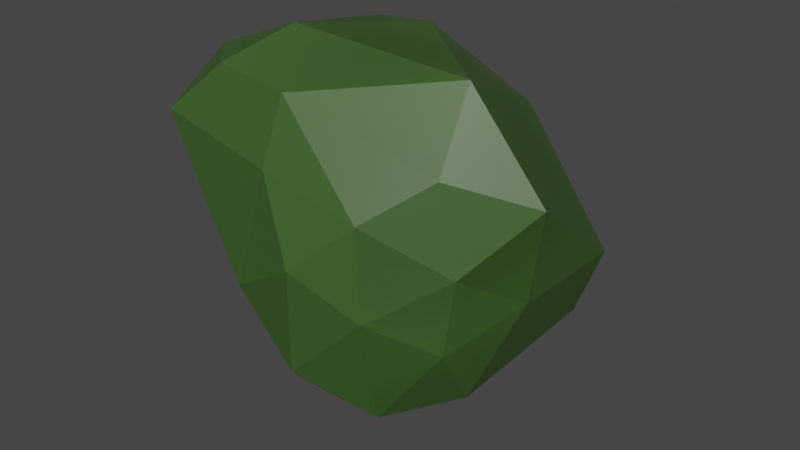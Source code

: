 # Source: bush.blend  (saved by Blender 3.0.42; exported with 4.5.12 LTS)
import bpy
from mathutils import Matrix  # noqa: F401  (used for matrix-valued properties, if any)

bpy.ops.wm.read_factory_settings(use_empty=True)
scene = bpy.context.scene
scene.name = 'Scene'

# ---- collections
col_collection = bpy.data.collections.new('Collection'); scene.collection.children.link(col_collection)

# ---- images (referenced by path relative to the original .blend; pixels are not part of the script)
import os
ASSET_DIR = os.environ.get("B2B_ASSET_DIR", "")  # directory of the original .blend (textures are referenced by path, not embedded)
HERE = os.path.dirname(os.path.abspath(__file__))  # packed textures are extracted next to this script under _unpacked/

def load_image(name, relpath, width, height, colorspace="sRGB"):
    """Load a texture the original file referenced (path relative to the .blend, or extracted next to this script)."""
    p = next((c for c in (os.path.join(HERE, relpath), os.path.join(ASSET_DIR, relpath)) if relpath and os.path.exists(c)), "")
    if p:
        img = bpy.data.images.load(p, check_existing=True)
        img.name = name
    else:  # same state as the original file: an image datablock whose file is absent (Cycles renders it pink)
        img = bpy.data.images.new(name, width, height)
        img.source = "FILE"
        img.filepath = "//" + (relpath or name)
    img.colorspace_settings.name = colorspace
    return img
img_bush = load_image('bush', '_unpacked/bush.c648e401.png', 2048, 2048, 'sRGB')

# ---- materials (node trees are filled in below, after node groups)
mat_material_001 = bpy.data.materials.new('Material.001')
mat_material_001.use_transparent_shadow = False

# ---- material node trees
mat_material_001.use_nodes = True; mat_material_001.node_tree.nodes.clear()
_N = mat_material_001.node_tree.nodes; _L = mat_material_001.node_tree.links
n0 = _N.new('ShaderNodeBsdfPrincipled'); n0.name = 'Principled BSDF'; n0.location = (10, 300)
n0.distribution = 'GGX'
n0.subsurface_method = 'RANDOM_WALK_SKIN'
n0.inputs[3].default_value = 1.45
n0.inputs[27].default_value = (0.0, 0.0, 0.0, 1.0)
n0.inputs[28].default_value = 1.0
n1 = _N.new('ShaderNodeOutputMaterial'); n1.name = 'Material Output'; n1.location = (300, 300)
n2 = _N.new('ShaderNodeTexImage'); n2.name = 'Image Texture'; n2.location = (-280, 280)
n2.image = img_bush
_L.new(n0.outputs[0], n1.inputs[0])
_L.new(n2.outputs[0], n0.inputs[0])
n1.is_active_output = True

# ---- world
world_world = bpy.data.worlds.new('World'); scene.world = world_world
world_world.use_nodes = True; world_world.node_tree.nodes.clear()
_N = world_world.node_tree.nodes; _L = world_world.node_tree.links
n0 = _N.new('ShaderNodeOutputWorld'); n0.name = 'World Output'; n0.location = (300, 300)
n1 = _N.new('ShaderNodeBackground'); n1.name = 'Background'; n1.location = (10, 300)
n1.inputs[0].default_value = (0.05088, 0.05088, 0.05088, 1.0)
_L.new(n1.outputs[0], n0.inputs[0])
n0.is_active_output = True
world_world.color = (0.05088, 0.05088, 0.05088)
world_world.use_sun_shadow = False
world_world.sun_shadow_jitter_overblur = 0.0

# ---- meshes
me_icosphere = bpy.data.meshes.new('Icosphere')
me_icosphere.from_pydata([(0.001072, 0.006489, -0.01448), (0.1867, 0.1294, 0.1415), (-0.2116, 0.0943, 0.237), (-0.2872, 0.1359, -0.1252), (-0.07042, 0.1429, -0.3295), (0.1971, 0.1334, -0.1476), (-0.08784, 0.4555, 0.2427), (-0.3518, 0.339, 0.06789), (-0.2885, 0.3622, -0.18), (0.02713, 0.3568, -0.4197), (0.2975, 0.4207, -0.04987), (-0.1021, 0.6145, -0.02244), (-0.06643, 0.03439, 0.1196), (0.1073, 0.04197, 0.07936), (-0.05566, 0.07107, 0.2319), (0.2264, 0.1207, 5.446e-05), (0.1122, 0.04396, -0.08241), (-0.1423, 0.03869, -0.1053), (-0.3183, 0.07473, 0.1423), (-0.03514, 0.04253, -0.2272), (-0.178, 0.123, -0.2312), (0.07647, 0.1199, -0.3084), (0.312, 0.2134, 0.1031), (0.2615, 0.2576, -0.08606), (-0.1623, 0.2083, 0.2843), (0.1757, 0.2116, 0.2656), (-0.3801, 0.2654, -0.02892), (-0.3322, 0.2102, 0.2162), (-0.1566, 0.2481, -0.3205), (-0.2973, 0.2873, -0.1352), (0.186, 0.2134, -0.2695), (-0.05184, 0.246, -0.4159), (0.08161, 0.5144, 0.1227), (-0.2138, 0.4718, 0.227), (-0.2845, 0.3784, -0.08579), (-0.1573, 0.3842, -0.4218), (0.2405, 0.4368, -0.1879), (-0.03597, 0.5842, 0.1002), (0.08694, 0.559, -0.02262), (-0.2431, 0.4825, 0.05782), (-0.2336, 0.5693, -0.09606), (0.03235, 0.5208, -0.3153)], [], [(0, 13, 12), (1, 13, 15), (0, 12, 17), (0, 17, 19), (0, 19, 16), (1, 15, 22), (2, 14, 24), (3, 18, 26), (4, 20, 28), (5, 21, 30), (1, 22, 25), (2, 24, 27), (3, 26, 29), (4, 28, 31), (5, 30, 23), (6, 32, 37), (7, 33, 39), (8, 34, 40), (9, 35, 41), (10, 36, 38), (38, 41, 11), (38, 36, 41), (36, 9, 41), (41, 40, 11), (41, 35, 40), (35, 8, 40), (40, 39, 11), (40, 34, 39), (34, 7, 39), (39, 37, 11), (39, 33, 37), (33, 6, 37), (37, 38, 11), (37, 32, 38), (32, 10, 38), (23, 36, 10), (23, 30, 36), (30, 9, 36), (31, 35, 9), (31, 28, 35), (28, 8, 35), (29, 34, 8), (29, 26, 34), (26, 7, 34), (27, 33, 7), (27, 24, 33), (24, 6, 33), (25, 32, 6), (25, 22, 32), (22, 10, 32), (30, 31, 9), (30, 21, 31), (21, 4, 31), (28, 29, 8), (28, 20, 29), (20, 3, 29), (26, 27, 7), (26, 18, 27), (18, 2, 27), (24, 25, 6), (24, 14, 25), (14, 1, 25), (22, 23, 10), (22, 15, 23), (15, 5, 23), (16, 21, 5), (16, 19, 21), (19, 4, 21), (19, 20, 4), (19, 17, 20), (17, 3, 20), (17, 18, 3), (17, 12, 18), (12, 2, 18), (15, 16, 5), (15, 13, 16), (13, 0, 16), (12, 14, 2), (12, 13, 14), (13, 1, 14)])
_uv = me_icosphere.uv_layers.new(name='UVMap')
_uv.uv.foreach_set('vector', [0.2253, 0.5988, 0.1354, 0.5947, 0.198, 0.5075, 0.06205, 0.594, 0.1354, 0.5947, 0.1017, 0.6775, 0.2253, 0.5988, 0.198, 0.5075, 0.3202, 0.5852, 0.2253, 0.5988, 0.3202, 0.5852, 0.3202, 0.6855, 0.2253, 0.5988, 0.3202, 0.6855, 0.197, 0.674, 0.06205, 0.594, 0.1017, 0.6775, 0.008563, 0.6594, 0.6094, 0.4633, 0.6595, 0.542, 0.5564, 0.5231, 0.526, 0.2475, 0.4353, 0.3809, 0.4148, 0.2219, 0.6846, 0.1589, 0.612, 0.21, 0.615, 0.1123, 0.8213, 0.4421, 0.924, 0.496, 0.8354, 0.5203, 0.06205, 0.594, 0.008563, 0.6594, 0.005198, 0.5282, 0.6094, 0.4633, 0.5564, 0.5231, 0.513, 0.4246, 0.526, 0.2475, 0.4148, 0.2219, 0.4797, 0.1677, 0.6846, 0.1589, 0.615, 0.1123, 0.6921, 0.0735, 0.8213, 0.4421, 0.8354, 0.5203, 0.7408, 0.4842, 0.4291, 0.6216, 0.4311, 0.7173, 0.3621, 0.6685, 0.1196, 0.01544, 0.274, 0.005198, 0.1979, 0.05797, 0.4769, 0.1126, 0.4395, 0.14, 0.4059, 0.03812, 0.06482, 0.3825, 0.005198, 0.296, 0.1581, 0.3301, 0.332, 0.3552, 0.2602, 0.3825, 0.308, 0.236, 0.308, 0.236, 0.1581, 0.3301, 0.2561, 0.1443, 0.308, 0.236, 0.2602, 0.3825, 0.1581, 0.3301, 0.7278, 0.6132, 0.9116, 0.6636, 0.8385, 0.7252, 0.1581, 0.3301, 0.165, 0.1165, 0.2561, 0.1443, 0.1581, 0.3301, 0.005198, 0.296, 0.165, 0.1165, 0.6102, 0.005198, 0.4769, 0.1126, 0.4059, 0.03812, 0.165, 0.1165, 0.1979, 0.05797, 0.2561, 0.1443, 0.4059, 0.03812, 0.4395, 0.14, 0.3727, 0.1406, 0.09354, 0.1043, 0.1196, 0.01544, 0.1979, 0.05797, 0.1979, 0.05797, 0.3208, 0.1285, 0.2561, 0.1443, 0.1979, 0.05797, 0.274, 0.005198, 0.3208, 0.1285, 0.3894, 0.5555, 0.4291, 0.6216, 0.3621, 0.6685, 0.3208, 0.1285, 0.308, 0.236, 0.2561, 0.1443, 0.3208, 0.1285, 0.3517, 0.1795, 0.308, 0.236, 0.3517, 0.1795, 0.332, 0.3552, 0.308, 0.236, 0.7408, 0.4842, 0.7278, 0.6132, 0.6699, 0.5588, 0.7408, 0.4842, 0.8354, 0.5203, 0.7278, 0.6132, 0.8354, 0.5203, 0.9116, 0.6636, 0.7278, 0.6132, 0.9793, 0.6137, 0.9948, 0.7075, 0.9116, 0.6636, 0.6921, 0.0735, 0.615, 0.1123, 0.6102, 0.005198, 0.615, 0.1123, 0.4769, 0.1126, 0.6102, 0.005198, 0.4797, 0.1677, 0.4395, 0.14, 0.4769, 0.1126, 0.4797, 0.1677, 0.4148, 0.2219, 0.4395, 0.14, 0.04808, 0.04678, 0.1196, 0.01544, 0.09354, 0.1043, 0.513, 0.4246, 0.3894, 0.5555, 0.4289, 0.4321, 0.513, 0.4246, 0.5564, 0.5231, 0.3894, 0.5555, 0.5564, 0.5231, 0.4291, 0.6216, 0.3894, 0.5555, 0.6336, 0.7064, 0.4311, 0.7173, 0.4291, 0.6216, 0.6336, 0.7064, 0.6595, 0.7657, 0.4311, 0.7173, 0.6595, 0.7657, 0.5309, 0.7951, 0.4311, 0.7173, 0.8354, 0.5203, 0.9793, 0.6137, 0.9116, 0.6636, 0.8354, 0.5203, 0.924, 0.496, 0.9793, 0.6137, 0.924, 0.496, 0.9948, 0.5368, 0.9793, 0.6137, 0.615, 0.1123, 0.4797, 0.1677, 0.4769, 0.1126, 0.615, 0.1123, 0.612, 0.21, 0.4797, 0.1677, 0.612, 0.21, 0.526, 0.2475, 0.4797, 0.1677, 0.4148, 0.2219, 0.3621, 0.3411, 0.3689, 0.2206, 0.4148, 0.2219, 0.4353, 0.3809, 0.3621, 0.3411, 0.5926, 0.3913, 0.6094, 0.4633, 0.513, 0.4246, 0.5564, 0.5231, 0.6336, 0.7064, 0.4291, 0.6216, 0.5564, 0.5231, 0.6595, 0.542, 0.6336, 0.7064, 0.1431, 0.4571, 0.06205, 0.594, 0.005198, 0.5282, 0.6809, 0.4017, 0.7408, 0.4842, 0.6699, 0.5588, 0.6809, 0.4017, 0.7736, 0.3913, 0.7408, 0.4842, 0.7736, 0.3913, 0.8213, 0.4421, 0.7408, 0.4842, 0.197, 0.674, 0.2908, 0.7662, 0.1713, 0.7363, 0.197, 0.674, 0.3202, 0.6855, 0.2908, 0.7662, 0.9793, 0.4489, 0.9948, 0.5368, 0.924, 0.496, 0.6921, 0.2472, 0.612, 0.21, 0.6846, 0.1589, 0.6921, 0.2472, 0.6062, 0.2991, 0.612, 0.21, 0.6062, 0.2991, 0.526, 0.2475, 0.612, 0.21, 0.6062, 0.2991, 0.4353, 0.3809, 0.526, 0.2475, 0.3202, 0.5852, 0.198, 0.5075, 0.2951, 0.3968, 0.198, 0.5075, 0.207, 0.3929, 0.2951, 0.3968, 0.1017, 0.6775, 0.197, 0.674, 0.1713, 0.7363, 0.1017, 0.6775, 0.1354, 0.5947, 0.197, 0.674, 0.1354, 0.5947, 0.2253, 0.5988, 0.197, 0.674, 0.198, 0.5075, 0.1431, 0.4571, 0.207, 0.3929, 0.198, 0.5075, 0.1354, 0.5947, 0.1431, 0.4571, 0.1354, 0.5947, 0.06205, 0.594, 0.1431, 0.4571])
me_icosphere.materials.append(mat_material_001)
me_icosphere.use_remesh_fix_poles = True
me_icosphere.use_remesh_preserve_attributes = False
me_icosphere.update()

# ---- objects
ob_icosphere = bpy.data.objects.new('Icosphere', me_icosphere)

# ---- transforms, parenting, visibility, modifiers, constraints
ob_icosphere.location = (0.0, 0.0, 0.0)

# ---- collection membership
col_collection.objects.link(ob_icosphere)

# ---- scene / render settings (as saved in the file)
scene.frame_start = 1; scene.frame_end = 250; scene.frame_set(1)
scene.render.engine = 'BLENDER_EEVEE_NEXT'
scene.cycles.sampling_pattern = 'TABULATED_SOBOL'
scene.cycles.use_light_tree = False
scene.view_settings.view_transform = 'Filmic'
bpy.context.view_layer.update()

# ---- added for rendering (the .blend has no active camera and no usable light): camera, sun
cam_auto = bpy.data.cameras.new('AutoCamera')
cam_auto.lens = 50.0
cam_auto.sensor_width = 36.0
cam_auto.clip_end = 1000.0
ob_auto_camera = bpy.data.objects.new('AutoCamera', cam_auto)
scene.collection.objects.link(ob_auto_camera)
ob_auto_camera.location = (1.0399, -0.978233, 0.790431)
ob_auto_camera.rotation_euler = (1.09748, -7.21219e-08, 0.694738)
scene.camera = ob_auto_camera
light_auto_sun = bpy.data.lights.new('AutoSun', 'SUN')
light_auto_sun.energy = 3.0
light_auto_sun.angle = 0.0523599
ob_auto_sun = bpy.data.objects.new('AutoSun', light_auto_sun)
scene.collection.objects.link(ob_auto_sun)
ob_auto_sun.rotation_euler = (0.872665, 0.174533, 0.523599)
bpy.context.view_layer.update()
